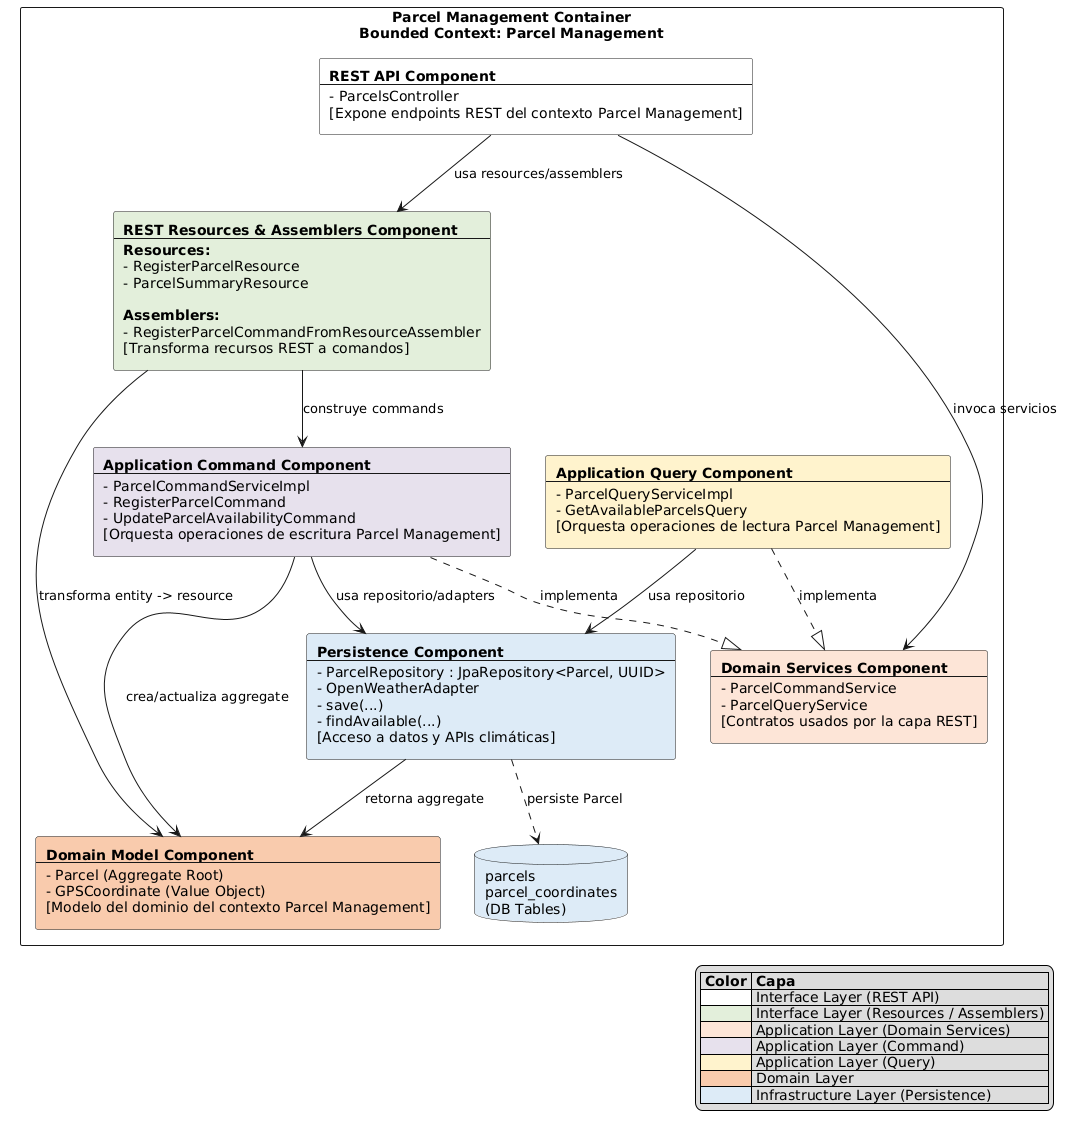

The diagram above was rendered by PlantUML. Its source (embedded in the PNG):
@startuml
skinparam componentStyle rectangle

rectangle "Parcel Management Container\nBounded Context: Parcel Management" {

    component RestApi #FFFFFF [
**REST API Component**
---
- ParcelsController
[Expone endpoints REST del contexto Parcel Management]
    ]

    component Resources #E2EFDA [
**REST Resources & Assemblers Component**
---
**Resources:**
- RegisterParcelResource
- ParcelSummaryResource

**Assemblers:**
- RegisterParcelCommandFromResourceAssembler
[Transforma recursos REST a comandos]
    ]

    component DomainServices #FCE4D6 [
**Domain Services Component**
---
- ParcelCommandService
- ParcelQueryService
[Contratos usados por la capa REST]
    ]

    component AppCommand #E6E0EC [
**Application Command Component**
---
- ParcelCommandServiceImpl
- RegisterParcelCommand
- UpdateParcelAvailabilityCommand
[Orquesta operaciones de escritura Parcel Management]
    ]

    component AppQuery #FFF2CC [
**Application Query Component**
---
- ParcelQueryServiceImpl
- GetAvailableParcelsQuery
[Orquesta operaciones de lectura Parcel Management]
    ]

    component Persistence #DDEBF7 [
**Persistence Component**
---
- ParcelRepository : JpaRepository<Parcel, UUID>
- OpenWeatherAdapter
- save(...)
- findAvailable(...)
[Acceso a datos y APIs climáticas]
    ]

    component DomainModel #F8CBAD [
**Domain Model Component**
---
- Parcel (Aggregate Root)
- GPSCoordinate (Value Object)
[Modelo del dominio del contexto Parcel Management]
    ]

    database "parcels\nparcel_coordinates\n(DB Tables)" as DB #DDEBF7

    RestApi --> Resources : usa resources/assemblers
    RestApi --> DomainServices : invoca servicios
    Resources --> AppCommand : construye commands
    AppCommand ..|> DomainServices : implementa
    AppQuery ..|> DomainServices : implementa
    AppCommand --> Persistence : usa repositorio/adapters
    AppQuery --> Persistence : usa repositorio
    Persistence --> DomainModel : retorna aggregate
    AppCommand --> DomainModel : crea/actualiza aggregate
    Resources --> DomainModel : transforma entity -> resource
    Persistence ..> DB : persiste Parcel
}

legend right
    |= Color |= Capa |
    |<#FFFFFF>| Interface Layer (REST API) |
    |<#E2EFDA>| Interface Layer (Resources / Assemblers) |
    |<#FCE4D6>| Application Layer (Domain Services) |
    |<#E6E0EC>| Application Layer (Command) |
    |<#FFF2CC>| Application Layer (Query) |
    |<#F8CBAD>| Domain Layer |
    |<#DDEBF7>| Infrastructure Layer (Persistence) |
endlegend
@enduml